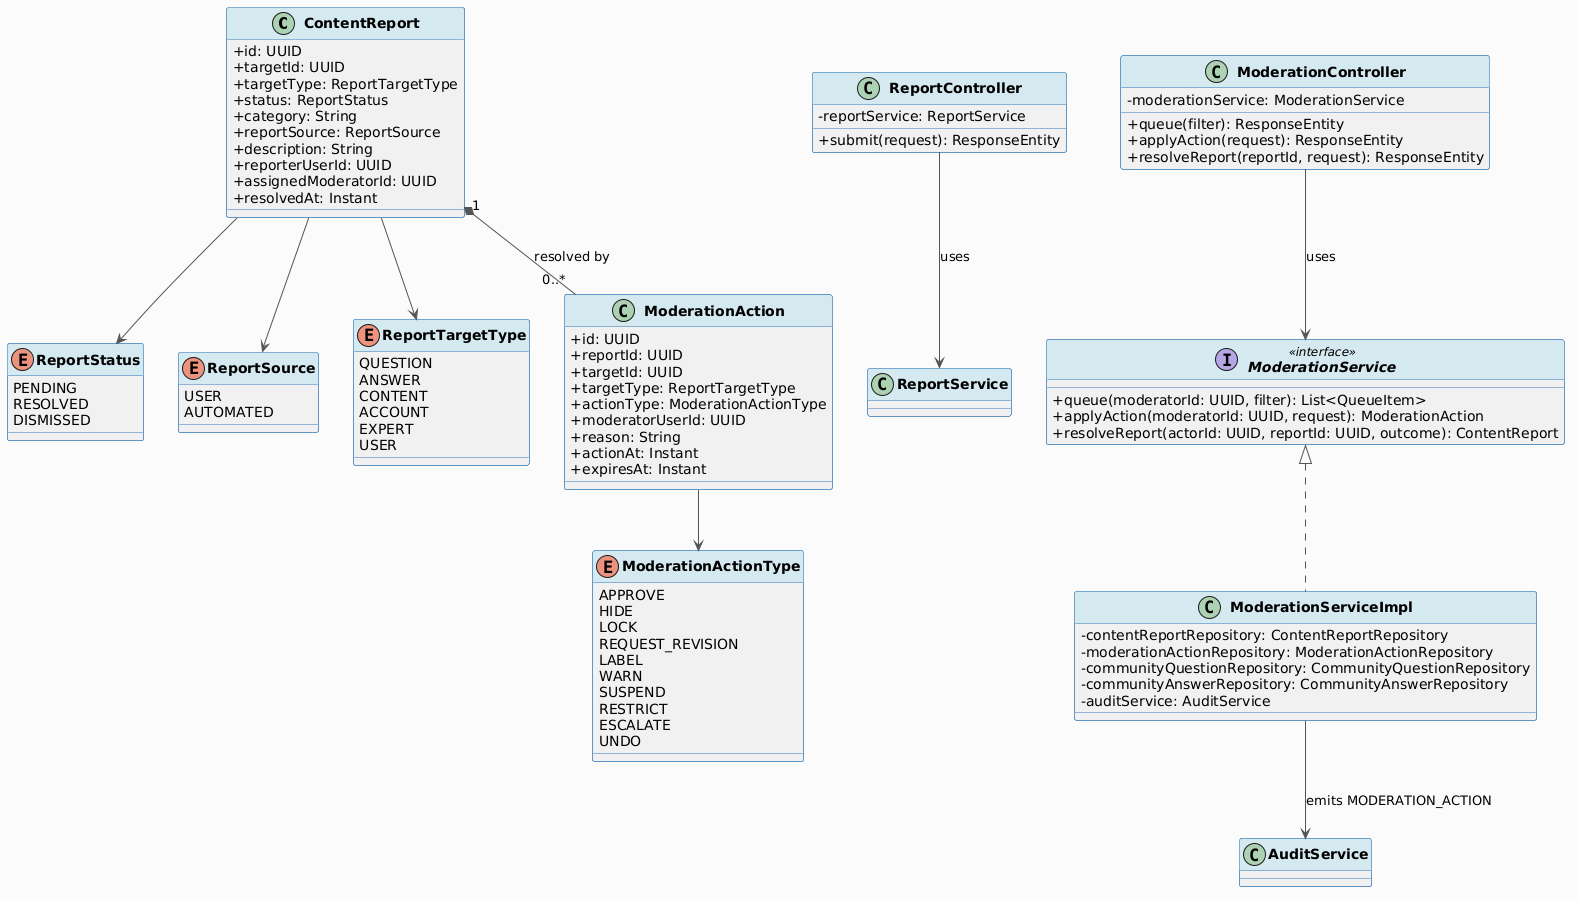

The diagram above was rendered by PlantUML. Its source (embedded in the PNG):
@startuml
skinparam classAttributeIconSize 0
skinparam classFontStyle bold
skinparam backgroundColor #FAFAFA
skinparam ArrowColor #555555
skinparam ClassBorderColor #2E75B6
skinparam ClassHeaderBackgroundColor #D5E8F0

class ContentReport {
  + id: UUID
  + targetId: UUID
  + targetType: ReportTargetType
  + status: ReportStatus
  + category: String
  + reportSource: ReportSource
  + description: String
  + reporterUserId: UUID
  + assignedModeratorId: UUID
  + resolvedAt: Instant
}

enum ReportStatus {
  PENDING
  RESOLVED
  DISMISSED
}

enum ReportSource {
  USER
  AUTOMATED
}

enum ReportTargetType {
  QUESTION
  ANSWER
  CONTENT
  ACCOUNT
  EXPERT
  USER
}

class ModerationAction {
  + id: UUID
  + reportId: UUID
  + targetId: UUID
  + targetType: ReportTargetType
  + actionType: ModerationActionType
  + moderatorUserId: UUID
  + reason: String
  + actionAt: Instant
  + expiresAt: Instant
}

enum ModerationActionType {
  APPROVE
  HIDE
  LOCK
  REQUEST_REVISION
  LABEL
  WARN
  SUSPEND
  RESTRICT
  ESCALATE
  UNDO
}

class ReportController {
  - reportService: ReportService
  + submit(request): ResponseEntity
}

class ModerationController {
  - moderationService: ModerationService
  + queue(filter): ResponseEntity
  + applyAction(request): ResponseEntity
  + resolveReport(reportId, request): ResponseEntity
}

interface ModerationService <<interface>> {
  + queue(moderatorId: UUID, filter): List<QueueItem>
  + applyAction(moderatorId: UUID, request): ModerationAction
  + resolveReport(actorId: UUID, reportId: UUID, outcome): ContentReport
}

class ModerationServiceImpl implements ModerationService {
  - contentReportRepository: ContentReportRepository
  - moderationActionRepository: ModerationActionRepository
  - communityQuestionRepository: CommunityQuestionRepository
  - communityAnswerRepository: CommunityAnswerRepository
  - auditService: AuditService
}

ContentReport --> ReportStatus
ContentReport --> ReportSource
ContentReport --> ReportTargetType
ContentReport "1" *-- "0..*" ModerationAction : resolved by
ModerationAction --> ModerationActionType
ReportController --> ReportService : uses
ModerationController --> ModerationService : uses
ModerationServiceImpl --> AuditService : emits MODERATION_ACTION
@enduml